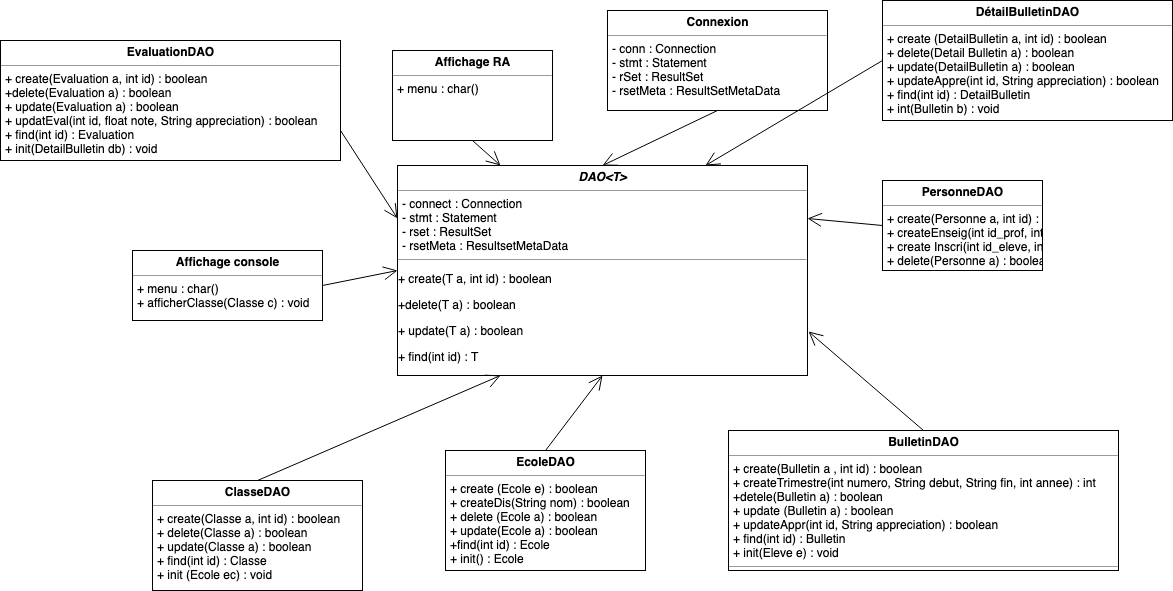

The diagram above was exported from draw.io. Its source (the exported page's mxGraphModel, read from the mxfile embedded in the PNG):
<mxGraphModel dx="1745" dy="648" grid="1" gridSize="10" guides="1" tooltips="1" connect="1" arrows="1" fold="1" page="1" pageScale="1" pageWidth="827" pageHeight="1169" math="0" shadow="0">
  <root>
    <mxCell id="0" />
    <mxCell id="1" parent="0" />
    <mxCell id="AV4Oy_IDhWlFdO0ww1rO-1" value="&lt;p style=&quot;margin: 0px ; margin-top: 4px ; text-align: center&quot;&gt;&lt;b&gt;Affichage console&lt;/b&gt;&lt;/p&gt;&lt;hr size=&quot;1&quot;&gt;&lt;p style=&quot;margin: 0px ; margin-left: 4px&quot;&gt;+ menu : char()&lt;/p&gt;&lt;p style=&quot;margin: 0px ; margin-left: 4px&quot;&gt;+ afficherClasse(Classe c) : void&lt;/p&gt;&lt;p style=&quot;margin: 0px ; margin-left: 4px&quot;&gt;&lt;br&gt;&lt;/p&gt;&lt;p style=&quot;margin: 0px ; margin-left: 4px&quot;&gt;&lt;br&gt;&lt;/p&gt;" style="verticalAlign=top;align=left;overflow=fill;fontSize=12;fontFamily=Helvetica;html=1;" vertex="1" parent="1">
      <mxGeometry y="300" width="190" height="70" as="geometry" />
    </mxCell>
    <mxCell id="AV4Oy_IDhWlFdO0ww1rO-2" value="&lt;p style=&quot;margin: 0px ; margin-top: 4px ; text-align: center&quot;&gt;&lt;b&gt;Affichage RA&lt;/b&gt;&lt;/p&gt;&lt;hr size=&quot;1&quot;&gt;&lt;p style=&quot;margin: 0px ; margin-left: 4px&quot;&gt;+ menu : char()&lt;/p&gt;" style="verticalAlign=top;align=left;overflow=fill;fontSize=12;fontFamily=Helvetica;html=1;" vertex="1" parent="1">
      <mxGeometry x="260" y="100" width="160" height="90" as="geometry" />
    </mxCell>
    <mxCell id="AV4Oy_IDhWlFdO0ww1rO-3" value="&lt;p style=&quot;margin: 0px ; margin-top: 4px ; text-align: center&quot;&gt;&lt;b&gt;BulletinDAO&lt;/b&gt;&lt;/p&gt;&lt;hr size=&quot;1&quot;&gt;&lt;p style=&quot;margin: 0px ; margin-left: 4px&quot;&gt;+ create(Bulletin a , int id) : boolean&lt;/p&gt;&lt;p style=&quot;margin: 0px ; margin-left: 4px&quot;&gt;+ createTrimestre(int numero, String debut, String fin, int annee) : int&lt;/p&gt;&lt;p style=&quot;margin: 0px ; margin-left: 4px&quot;&gt;+detele(Bulletin a) : boolean&lt;/p&gt;&lt;p style=&quot;margin: 0px ; margin-left: 4px&quot;&gt;+ update (Bulletin a) : boolean&lt;/p&gt;&lt;p style=&quot;margin: 0px ; margin-left: 4px&quot;&gt;+ updateAppr(int id, String appreciation) : boolean&lt;/p&gt;&lt;p style=&quot;margin: 0px ; margin-left: 4px&quot;&gt;+ find(int id) : Bulletin&lt;/p&gt;&lt;p style=&quot;margin: 0px ; margin-left: 4px&quot;&gt;+ init(Eleve e) : void&lt;/p&gt;&lt;hr size=&quot;1&quot;&gt;&lt;p style=&quot;margin: 0px ; margin-left: 4px&quot;&gt;&lt;br&gt;&lt;/p&gt;" style="verticalAlign=top;align=left;overflow=fill;fontSize=12;fontFamily=Helvetica;html=1;" vertex="1" parent="1">
      <mxGeometry x="596" y="480" width="390" height="140" as="geometry" />
    </mxCell>
    <mxCell id="AV4Oy_IDhWlFdO0ww1rO-4" value="&lt;p style=&quot;margin: 0px ; margin-top: 4px ; text-align: center&quot;&gt;&lt;b&gt;ClasseDAO&lt;/b&gt;&lt;/p&gt;&lt;hr size=&quot;1&quot;&gt;&lt;p style=&quot;margin: 0px ; margin-left: 4px&quot;&gt;+ create(Classe a, int id) : boolean&lt;/p&gt;&lt;p style=&quot;margin: 0px ; margin-left: 4px&quot;&gt;+ delete(Classe a) : boolean&lt;/p&gt;&lt;p style=&quot;margin: 0px ; margin-left: 4px&quot;&gt;+ update(Classe a) : boolean&lt;/p&gt;&lt;p style=&quot;margin: 0px ; margin-left: 4px&quot;&gt;+ find(int id) : Classe&lt;/p&gt;&lt;p style=&quot;margin: 0px ; margin-left: 4px&quot;&gt;+ init (Ecole ec) : void&lt;/p&gt;" style="verticalAlign=top;align=left;overflow=fill;fontSize=12;fontFamily=Helvetica;html=1;" vertex="1" parent="1">
      <mxGeometry x="20" y="530" width="210" height="110" as="geometry" />
    </mxCell>
    <mxCell id="AV4Oy_IDhWlFdO0ww1rO-5" value="&lt;p style=&quot;margin: 0px ; margin-top: 4px ; text-align: center&quot;&gt;&lt;b&gt;Connexion&lt;/b&gt;&lt;/p&gt;&lt;hr size=&quot;1&quot;&gt;&lt;p style=&quot;margin: 0px ; margin-left: 4px&quot;&gt;- conn : Connection&lt;/p&gt;&lt;p style=&quot;margin: 0px ; margin-left: 4px&quot;&gt;- stmt : Statement&amp;nbsp;&lt;/p&gt;&lt;p style=&quot;margin: 0px ; margin-left: 4px&quot;&gt;- rSet : ResultSet&lt;/p&gt;&lt;p style=&quot;margin: 0px ; margin-left: 4px&quot;&gt;- rsetMeta : ResultSetMetaData&amp;nbsp;&lt;/p&gt;&lt;p style=&quot;margin: 0px ; margin-left: 4px&quot;&gt;&lt;/p&gt;&lt;br&gt;" style="verticalAlign=top;align=left;overflow=fill;fontSize=12;fontFamily=Helvetica;html=1;" vertex="1" parent="1">
      <mxGeometry x="475" y="60" width="220" height="100" as="geometry" />
    </mxCell>
    <mxCell id="AV4Oy_IDhWlFdO0ww1rO-6" value="&lt;p style=&quot;margin: 0px ; margin-top: 4px ; text-align: center&quot;&gt;&lt;b&gt;DétailBulletinDAO&lt;/b&gt;&lt;/p&gt;&lt;hr size=&quot;1&quot;&gt;&lt;p style=&quot;margin: 0px ; margin-left: 4px&quot;&gt;+ create (DetailBulletin a, int id) : boolean&lt;/p&gt;&lt;p style=&quot;margin: 0px ; margin-left: 4px&quot;&gt;+ delete(Detail Bulletin a) : boolean&lt;/p&gt;&lt;p style=&quot;margin: 0px ; margin-left: 4px&quot;&gt;+ update(DetailBulletin a) : boolean&lt;/p&gt;&lt;p style=&quot;margin: 0px ; margin-left: 4px&quot;&gt;+ updateAppre(int id, String appreciation) : boolean&lt;/p&gt;&lt;p style=&quot;margin: 0px ; margin-left: 4px&quot;&gt;+ find(int id) : DetailBulletin&lt;/p&gt;&lt;p style=&quot;margin: 0px ; margin-left: 4px&quot;&gt;+ int(Bulletin b) : void&lt;/p&gt;" style="verticalAlign=top;align=left;overflow=fill;fontSize=12;fontFamily=Helvetica;html=1;" vertex="1" parent="1">
      <mxGeometry x="750" y="50" width="290" height="120" as="geometry" />
    </mxCell>
    <mxCell id="AV4Oy_IDhWlFdO0ww1rO-7" value="&lt;p style=&quot;margin: 0px ; margin-top: 4px ; text-align: center&quot;&gt;&lt;b&gt;EcoleDAO&lt;/b&gt;&lt;/p&gt;&lt;hr size=&quot;1&quot;&gt;&lt;p style=&quot;margin: 0px ; margin-left: 4px&quot;&gt;+ create (Ecole e) : boolean&lt;br&gt;&lt;/p&gt;&lt;p style=&quot;margin: 0px ; margin-left: 4px&quot;&gt;+ createDis(String nom) : boolean&lt;/p&gt;&lt;p style=&quot;margin: 0px ; margin-left: 4px&quot;&gt;+ delete (Ecole a) : boolean&lt;/p&gt;&lt;p style=&quot;margin: 0px ; margin-left: 4px&quot;&gt;+ update(Ecole a) : boolean&lt;/p&gt;&lt;p style=&quot;margin: 0px ; margin-left: 4px&quot;&gt;+find(int id) : Ecole&lt;/p&gt;&lt;p style=&quot;margin: 0px ; margin-left: 4px&quot;&gt;+ init() : Ecole&lt;/p&gt;" style="verticalAlign=top;align=left;overflow=fill;fontSize=12;fontFamily=Helvetica;html=1;" vertex="1" parent="1">
      <mxGeometry x="313" y="500" width="200" height="120" as="geometry" />
    </mxCell>
    <mxCell id="AV4Oy_IDhWlFdO0ww1rO-8" value="&lt;p style=&quot;margin: 0px ; margin-top: 4px ; text-align: center&quot;&gt;&lt;b&gt;EvaluationDAO&lt;/b&gt;&lt;/p&gt;&lt;hr size=&quot;1&quot;&gt;&lt;p style=&quot;margin: 0px ; margin-left: 4px&quot;&gt;+ create(Evaluation a, int id) : boolean&lt;br&gt;&lt;/p&gt;&lt;p style=&quot;margin: 0px ; margin-left: 4px&quot;&gt;+delete(Evaluation a) : boolean&lt;/p&gt;&lt;p style=&quot;margin: 0px ; margin-left: 4px&quot;&gt;+ update(Evaluation a) : boolean&lt;/p&gt;&lt;p style=&quot;margin: 0px ; margin-left: 4px&quot;&gt;+ updatEval(int id, float note, String appreciation) : boolean&lt;/p&gt;&lt;p style=&quot;margin: 0px ; margin-left: 4px&quot;&gt;+ find(int id) : Evaluation&lt;/p&gt;&lt;p style=&quot;margin: 0px ; margin-left: 4px&quot;&gt;+ init(DetailBulletin db) : void&lt;/p&gt;" style="verticalAlign=top;align=left;overflow=fill;fontSize=12;fontFamily=Helvetica;html=1;" vertex="1" parent="1">
      <mxGeometry x="-132" y="90" width="340" height="120" as="geometry" />
    </mxCell>
    <mxCell id="AV4Oy_IDhWlFdO0ww1rO-9" value="&lt;p style=&quot;margin: 0px ; margin-top: 4px ; text-align: center&quot;&gt;&lt;b&gt;PersonneDAO&lt;/b&gt;&lt;/p&gt;&lt;hr size=&quot;1&quot;&gt;&lt;p style=&quot;margin: 0px ; margin-left: 4px&quot;&gt;+ create(Personne a, int id) : boolean&lt;/p&gt;&lt;p style=&quot;margin: 0px ; margin-left: 4px&quot;&gt;+ createEnseig(int id_prof, int id_classe, String discipline ) : boolean&lt;/p&gt;&lt;p style=&quot;margin: 0px ; margin-left: 4px&quot;&gt;+ create Inscri(int id_eleve, int id_classe) : boolean&lt;/p&gt;&lt;p style=&quot;margin: 0px ; margin-left: 4px&quot;&gt;+ delete(Personne a) : boolean&lt;/p&gt;&lt;p style=&quot;margin: 0px ; margin-left: 4px&quot;&gt;+ update(Personne a) : boolean&lt;/p&gt;&lt;p style=&quot;margin: 0px ; margin-left: 4px&quot;&gt;+ updateInscri(Personne a, int id) : boolean&lt;/p&gt;&lt;p style=&quot;margin: 0px ; margin-left: 4px&quot;&gt;+ find(int id) : Personne&lt;/p&gt;&lt;p style=&quot;margin: 0px ; margin-left: 4px&quot;&gt;+ init(Classe c) : void&lt;/p&gt;" style="verticalAlign=top;align=left;overflow=fill;fontSize=12;fontFamily=Helvetica;html=1;" vertex="1" parent="1">
      <mxGeometry x="750" y="230" width="160" height="90" as="geometry" />
    </mxCell>
    <mxCell id="AV4Oy_IDhWlFdO0ww1rO-10" value="&lt;p style=&quot;margin: 0px ; margin-top: 4px ; text-align: center&quot;&gt;&lt;b&gt;&lt;i&gt;DAO&amp;lt;T&amp;gt;&lt;/i&gt;&lt;/b&gt;&lt;/p&gt;&lt;hr size=&quot;1&quot;&gt;&lt;p style=&quot;margin: 0px ; margin-left: 4px&quot;&gt;- connect : Connection&lt;/p&gt;&lt;p style=&quot;margin: 0px ; margin-left: 4px&quot;&gt;- stmt : Statement&lt;/p&gt;&lt;p style=&quot;margin: 0px ; margin-left: 4px&quot;&gt;- rset : ResultSet&lt;/p&gt;&lt;p style=&quot;margin: 0px ; margin-left: 4px&quot;&gt;- rsetMeta : ResultsetMetaData&lt;/p&gt;&lt;hr size=&quot;1&quot;&gt;&lt;p&gt;+ create(T a, int id) : boolean&lt;/p&gt;&lt;p&gt;+delete(T a) : boolean&lt;/p&gt;&lt;p&gt;+ update(T a) : boolean&lt;/p&gt;&lt;p&gt;+ find(int id) : T&lt;/p&gt;" style="verticalAlign=top;align=left;overflow=fill;fontSize=12;fontFamily=Helvetica;html=1;" vertex="1" parent="1">
      <mxGeometry x="265" y="215" width="410" height="210" as="geometry" />
    </mxCell>
    <mxCell id="AV4Oy_IDhWlFdO0ww1rO-15" value="" style="endArrow=open;endFill=1;endSize=12;html=1;entryX=1;entryY=0.25;entryDx=0;entryDy=0;exitX=0;exitY=0.5;exitDx=0;exitDy=0;" edge="1" parent="1" source="AV4Oy_IDhWlFdO0ww1rO-9" target="AV4Oy_IDhWlFdO0ww1rO-10">
      <mxGeometry width="160" relative="1" as="geometry">
        <mxPoint x="535" y="531" as="sourcePoint" />
        <mxPoint x="759" y="425" as="targetPoint" />
      </mxGeometry>
    </mxCell>
    <mxCell id="AV4Oy_IDhWlFdO0ww1rO-23" value="" style="endArrow=open;endFill=1;endSize=12;html=1;entryX=1.002;entryY=0.79;entryDx=0;entryDy=0;entryPerimeter=0;exitX=0.5;exitY=0;exitDx=0;exitDy=0;" edge="1" parent="1" source="AV4Oy_IDhWlFdO0ww1rO-3" target="AV4Oy_IDhWlFdO0ww1rO-10">
      <mxGeometry width="160" relative="1" as="geometry">
        <mxPoint x="615" y="611" as="sourcePoint" />
        <mxPoint x="839" y="505" as="targetPoint" />
      </mxGeometry>
    </mxCell>
    <mxCell id="AV4Oy_IDhWlFdO0ww1rO-24" value="" style="endArrow=open;endFill=1;endSize=12;html=1;entryX=0.5;entryY=1;entryDx=0;entryDy=0;exitX=0.5;exitY=0;exitDx=0;exitDy=0;" edge="1" parent="1" source="AV4Oy_IDhWlFdO0ww1rO-7" target="AV4Oy_IDhWlFdO0ww1rO-10">
      <mxGeometry width="160" relative="1" as="geometry">
        <mxPoint x="625" y="621" as="sourcePoint" />
        <mxPoint x="849" y="515" as="targetPoint" />
      </mxGeometry>
    </mxCell>
    <mxCell id="AV4Oy_IDhWlFdO0ww1rO-25" value="" style="endArrow=open;endFill=1;endSize=12;html=1;entryX=0.25;entryY=1;entryDx=0;entryDy=0;exitX=0.5;exitY=0;exitDx=0;exitDy=0;" edge="1" parent="1" source="AV4Oy_IDhWlFdO0ww1rO-4" target="AV4Oy_IDhWlFdO0ww1rO-10">
      <mxGeometry width="160" relative="1" as="geometry">
        <mxPoint x="635" y="631" as="sourcePoint" />
        <mxPoint x="859" y="525" as="targetPoint" />
      </mxGeometry>
    </mxCell>
    <mxCell id="AV4Oy_IDhWlFdO0ww1rO-26" value="" style="endArrow=open;endFill=1;endSize=12;html=1;exitX=0.5;exitY=1;exitDx=0;exitDy=0;entryX=0.25;entryY=0;entryDx=0;entryDy=0;" edge="1" parent="1" source="AV4Oy_IDhWlFdO0ww1rO-2" target="AV4Oy_IDhWlFdO0ww1rO-10">
      <mxGeometry width="160" relative="1" as="geometry">
        <mxPoint x="645" y="641" as="sourcePoint" />
        <mxPoint x="869" y="535" as="targetPoint" />
      </mxGeometry>
    </mxCell>
    <mxCell id="AV4Oy_IDhWlFdO0ww1rO-27" value="" style="endArrow=open;endFill=1;endSize=12;html=1;entryX=0;entryY=0.5;entryDx=0;entryDy=0;exitX=1;exitY=0.5;exitDx=0;exitDy=0;" edge="1" parent="1" source="AV4Oy_IDhWlFdO0ww1rO-1" target="AV4Oy_IDhWlFdO0ww1rO-10">
      <mxGeometry width="160" relative="1" as="geometry">
        <mxPoint x="520" y="576" as="sourcePoint" />
        <mxPoint x="744" y="470" as="targetPoint" />
      </mxGeometry>
    </mxCell>
    <mxCell id="AV4Oy_IDhWlFdO0ww1rO-28" value="" style="endArrow=open;endFill=1;endSize=12;html=1;entryX=0;entryY=0.25;entryDx=0;entryDy=0;exitX=1;exitY=0.75;exitDx=0;exitDy=0;" edge="1" parent="1" source="AV4Oy_IDhWlFdO0ww1rO-8" target="AV4Oy_IDhWlFdO0ww1rO-10">
      <mxGeometry width="160" relative="1" as="geometry">
        <mxPoint x="665" y="661" as="sourcePoint" />
        <mxPoint x="889" y="555" as="targetPoint" />
      </mxGeometry>
    </mxCell>
    <mxCell id="AV4Oy_IDhWlFdO0ww1rO-29" value="" style="endArrow=open;endFill=1;endSize=12;html=1;entryX=0.5;entryY=0;entryDx=0;entryDy=0;exitX=0.5;exitY=1;exitDx=0;exitDy=0;" edge="1" parent="1" source="AV4Oy_IDhWlFdO0ww1rO-5" target="AV4Oy_IDhWlFdO0ww1rO-10">
      <mxGeometry width="160" relative="1" as="geometry">
        <mxPoint x="675" y="671" as="sourcePoint" />
        <mxPoint x="899" y="565" as="targetPoint" />
      </mxGeometry>
    </mxCell>
    <mxCell id="AV4Oy_IDhWlFdO0ww1rO-30" value="" style="endArrow=open;endFill=1;endSize=12;html=1;entryX=0.75;entryY=0;entryDx=0;entryDy=0;exitX=0;exitY=0.5;exitDx=0;exitDy=0;" edge="1" parent="1" source="AV4Oy_IDhWlFdO0ww1rO-6" target="AV4Oy_IDhWlFdO0ww1rO-10">
      <mxGeometry width="160" relative="1" as="geometry">
        <mxPoint x="685" y="681" as="sourcePoint" />
        <mxPoint x="909" y="575" as="targetPoint" />
      </mxGeometry>
    </mxCell>
  </root>
</mxGraphModel>